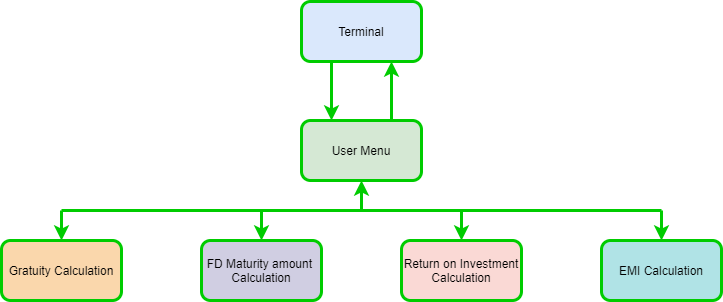

The diagram above was exported from draw.io. Its source (the exported page's mxGraphModel, read from the mxfile embedded in the PNG):
<mxGraphModel dx="782" dy="446" grid="1" gridSize="10" guides="1" tooltips="1" connect="1" arrows="1" fold="1" page="1" pageScale="1" pageWidth="850" pageHeight="1100" math="0" shadow="0">
  <root>
    <mxCell id="0" />
    <mxCell id="1" parent="0" />
    <mxCell id="ko97Qw77ZViE7lC1eT6U-4" value="" style="edgeStyle=orthogonalEdgeStyle;rounded=0;orthogonalLoop=1;jettySize=auto;html=1;strokeWidth=3;strokeColor=#00CC00;" edge="1" parent="1" source="ko97Qw77ZViE7lC1eT6U-2" target="ko97Qw77ZViE7lC1eT6U-3">
      <mxGeometry relative="1" as="geometry">
        <Array as="points">
          <mxPoint x="390" y="130" />
          <mxPoint x="390" y="130" />
        </Array>
      </mxGeometry>
    </mxCell>
    <mxCell id="ko97Qw77ZViE7lC1eT6U-2" value="Terminal" style="rounded=1;whiteSpace=wrap;html=1;fillColor=#dae8fc;strokeWidth=3;strokeColor=#00CC00;" vertex="1" parent="1">
      <mxGeometry x="360" y="41" width="120" height="60" as="geometry" />
    </mxCell>
    <mxCell id="ko97Qw77ZViE7lC1eT6U-3" value="User Menu" style="rounded=1;whiteSpace=wrap;html=1;fillColor=#d5e8d4;strokeWidth=3;strokeColor=#00CC00;" vertex="1" parent="1">
      <mxGeometry x="360" y="160" width="120" height="60" as="geometry" />
    </mxCell>
    <mxCell id="ko97Qw77ZViE7lC1eT6U-8" value="" style="edgeStyle=orthogonalEdgeStyle;rounded=0;orthogonalLoop=1;jettySize=auto;html=1;strokeWidth=3;strokeColor=#00CC00;" edge="1" parent="1">
      <mxGeometry relative="1" as="geometry">
        <mxPoint x="450" y="160" as="sourcePoint" />
        <mxPoint x="450" y="101" as="targetPoint" />
        <Array as="points">
          <mxPoint x="450" y="110" />
          <mxPoint x="450" y="110" />
        </Array>
      </mxGeometry>
    </mxCell>
    <mxCell id="ko97Qw77ZViE7lC1eT6U-9" value="Gratuity Calculation" style="rounded=1;whiteSpace=wrap;html=1;fillColor=#fad7ac;strokeWidth=3;strokeColor=#00CC00;" vertex="1" parent="1">
      <mxGeometry x="60" y="280" width="120" height="60" as="geometry" />
    </mxCell>
    <mxCell id="ko97Qw77ZViE7lC1eT6U-10" value="FD Maturity amount&amp;nbsp;&lt;br&gt;Calculation" style="rounded=1;whiteSpace=wrap;html=1;fillColor=#d0cee2;strokeWidth=3;strokeColor=#00CC00;" vertex="1" parent="1">
      <mxGeometry x="260" y="280" width="120" height="60" as="geometry" />
    </mxCell>
    <mxCell id="ko97Qw77ZViE7lC1eT6U-11" value="Return on Investment Calculation" style="rounded=1;whiteSpace=wrap;html=1;fillColor=#fad9d5;strokeWidth=3;strokeColor=#00CC00;" vertex="1" parent="1">
      <mxGeometry x="460" y="280" width="120" height="60" as="geometry" />
    </mxCell>
    <mxCell id="ko97Qw77ZViE7lC1eT6U-12" value="EMI Calculation" style="rounded=1;whiteSpace=wrap;html=1;fillColor=#b0e3e6;strokeWidth=3;strokeColor=#00CC00;" vertex="1" parent="1">
      <mxGeometry x="660" y="280" width="120" height="60" as="geometry" />
    </mxCell>
    <mxCell id="ko97Qw77ZViE7lC1eT6U-14" value="" style="endArrow=none;html=1;strokeWidth=3;strokeColor=#00CC00;" edge="1" parent="1">
      <mxGeometry width="50" height="50" relative="1" as="geometry">
        <mxPoint x="120" y="250" as="sourcePoint" />
        <mxPoint x="720" y="250" as="targetPoint" />
      </mxGeometry>
    </mxCell>
    <mxCell id="ko97Qw77ZViE7lC1eT6U-15" value="" style="endArrow=classic;html=1;entryX=0.5;entryY=0;entryDx=0;entryDy=0;strokeWidth=3;strokeColor=#00CC00;" edge="1" parent="1" target="ko97Qw77ZViE7lC1eT6U-9">
      <mxGeometry width="50" height="50" relative="1" as="geometry">
        <mxPoint x="120" y="250" as="sourcePoint" />
        <mxPoint x="170" y="230" as="targetPoint" />
      </mxGeometry>
    </mxCell>
    <mxCell id="ko97Qw77ZViE7lC1eT6U-17" value="" style="endArrow=classic;html=1;entryX=0.5;entryY=0;entryDx=0;entryDy=0;strokeWidth=3;strokeColor=#00CC00;" edge="1" parent="1" target="ko97Qw77ZViE7lC1eT6U-10">
      <mxGeometry width="50" height="50" relative="1" as="geometry">
        <mxPoint x="320" y="250" as="sourcePoint" />
        <mxPoint x="430" y="230" as="targetPoint" />
      </mxGeometry>
    </mxCell>
    <mxCell id="ko97Qw77ZViE7lC1eT6U-18" value="" style="endArrow=classic;html=1;entryX=0.5;entryY=0;entryDx=0;entryDy=0;strokeWidth=3;strokeColor=#00CC00;" edge="1" parent="1" target="ko97Qw77ZViE7lC1eT6U-11">
      <mxGeometry width="50" height="50" relative="1" as="geometry">
        <mxPoint x="520" y="250" as="sourcePoint" />
        <mxPoint x="430" y="230" as="targetPoint" />
      </mxGeometry>
    </mxCell>
    <mxCell id="ko97Qw77ZViE7lC1eT6U-19" value="" style="endArrow=classic;html=1;entryX=0.5;entryY=0;entryDx=0;entryDy=0;strokeWidth=3;strokeColor=#00CC00;" edge="1" parent="1" target="ko97Qw77ZViE7lC1eT6U-12">
      <mxGeometry width="50" height="50" relative="1" as="geometry">
        <mxPoint x="720" y="250" as="sourcePoint" />
        <mxPoint x="430" y="230" as="targetPoint" />
      </mxGeometry>
    </mxCell>
    <mxCell id="ko97Qw77ZViE7lC1eT6U-20" value="" style="endArrow=classic;html=1;entryX=0.5;entryY=1;entryDx=0;entryDy=0;strokeWidth=3;strokeColor=#00CC00;" edge="1" parent="1" target="ko97Qw77ZViE7lC1eT6U-3">
      <mxGeometry width="50" height="50" relative="1" as="geometry">
        <mxPoint x="420" y="250" as="sourcePoint" />
        <mxPoint x="430" y="230" as="targetPoint" />
      </mxGeometry>
    </mxCell>
  </root>
</mxGraphModel>